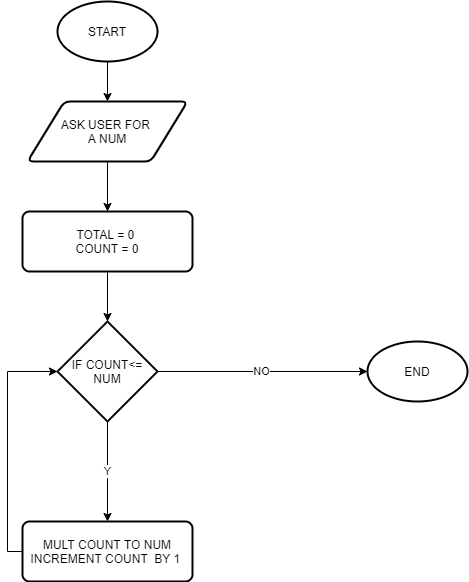

The diagram above was exported from draw.io. Its source (the exported page's mxGraphModel, read from the mxfile embedded in the PNG):
<mxGraphModel dx="247" dy="689" grid="1" gridSize="10" guides="1" tooltips="1" connect="1" arrows="1" fold="1" page="1" pageScale="1" pageWidth="850" pageHeight="1100" math="0" shadow="0">
  <root>
    <mxCell id="0" />
    <mxCell id="1" parent="0" />
    <mxCell id="K-oXAeHtUjmWialUxEam-15" style="edgeStyle=orthogonalEdgeStyle;rounded=0;orthogonalLoop=1;jettySize=auto;html=1;" edge="1" parent="1" source="K-oXAeHtUjmWialUxEam-16" target="K-oXAeHtUjmWialUxEam-20">
      <mxGeometry relative="1" as="geometry" />
    </mxCell>
    <mxCell id="K-oXAeHtUjmWialUxEam-16" value="START" style="strokeWidth=2;html=1;shape=mxgraph.flowchart.start_1;whiteSpace=wrap;" vertex="1" parent="1">
      <mxGeometry x="1010" y="20" width="100" height="60" as="geometry" />
    </mxCell>
    <mxCell id="K-oXAeHtUjmWialUxEam-17" style="edgeStyle=orthogonalEdgeStyle;rounded=0;orthogonalLoop=1;jettySize=auto;html=1;" edge="1" parent="1" source="K-oXAeHtUjmWialUxEam-18" target="K-oXAeHtUjmWialUxEam-23">
      <mxGeometry relative="1" as="geometry" />
    </mxCell>
    <mxCell id="K-oXAeHtUjmWialUxEam-18" value="TOTAL = 0&amp;nbsp;&lt;br&gt;COUNT = 0" style="rounded=1;whiteSpace=wrap;html=1;absoluteArcSize=1;arcSize=14;strokeWidth=2;" vertex="1" parent="1">
      <mxGeometry x="975" y="230" width="170" height="60" as="geometry" />
    </mxCell>
    <mxCell id="K-oXAeHtUjmWialUxEam-19" style="edgeStyle=orthogonalEdgeStyle;rounded=0;orthogonalLoop=1;jettySize=auto;html=1;" edge="1" parent="1" source="K-oXAeHtUjmWialUxEam-20" target="K-oXAeHtUjmWialUxEam-18">
      <mxGeometry relative="1" as="geometry" />
    </mxCell>
    <mxCell id="K-oXAeHtUjmWialUxEam-20" value="ASK USER FOR&amp;nbsp;&lt;br&gt;A NUM" style="shape=parallelogram;html=1;strokeWidth=2;perimeter=parallelogramPerimeter;whiteSpace=wrap;rounded=1;arcSize=12;size=0.23;" vertex="1" parent="1">
      <mxGeometry x="980" y="120" width="160" height="60" as="geometry" />
    </mxCell>
    <mxCell id="K-oXAeHtUjmWialUxEam-21" value="Y" style="edgeStyle=orthogonalEdgeStyle;rounded=0;orthogonalLoop=1;jettySize=auto;html=1;" edge="1" parent="1" source="K-oXAeHtUjmWialUxEam-23" target="K-oXAeHtUjmWialUxEam-25">
      <mxGeometry relative="1" as="geometry" />
    </mxCell>
    <mxCell id="K-oXAeHtUjmWialUxEam-22" value="NO" style="edgeStyle=orthogonalEdgeStyle;rounded=0;orthogonalLoop=1;jettySize=auto;html=1;entryX=0;entryY=0.5;entryDx=0;entryDy=0;entryPerimeter=0;" edge="1" parent="1" source="K-oXAeHtUjmWialUxEam-23" target="K-oXAeHtUjmWialUxEam-26">
      <mxGeometry relative="1" as="geometry" />
    </mxCell>
    <mxCell id="K-oXAeHtUjmWialUxEam-23" value="IF COUNT&amp;lt;=&lt;br&gt;NUM" style="strokeWidth=2;html=1;shape=mxgraph.flowchart.decision;whiteSpace=wrap;" vertex="1" parent="1">
      <mxGeometry x="1010" y="340" width="100" height="100" as="geometry" />
    </mxCell>
    <mxCell id="K-oXAeHtUjmWialUxEam-24" style="edgeStyle=orthogonalEdgeStyle;rounded=0;orthogonalLoop=1;jettySize=auto;html=1;entryX=0;entryY=0.5;entryDx=0;entryDy=0;entryPerimeter=0;" edge="1" parent="1" source="K-oXAeHtUjmWialUxEam-25" target="K-oXAeHtUjmWialUxEam-23">
      <mxGeometry relative="1" as="geometry">
        <Array as="points">
          <mxPoint x="960" y="570" />
          <mxPoint x="960" y="390" />
        </Array>
      </mxGeometry>
    </mxCell>
    <mxCell id="K-oXAeHtUjmWialUxEam-25" value="MULT COUNT TO NUM&lt;br&gt;INCREMENT COUNT&amp;nbsp; BY 1&amp;nbsp;" style="rounded=1;whiteSpace=wrap;html=1;absoluteArcSize=1;arcSize=14;strokeWidth=2;" vertex="1" parent="1">
      <mxGeometry x="975" y="540" width="170" height="60" as="geometry" />
    </mxCell>
    <mxCell id="K-oXAeHtUjmWialUxEam-26" value="END" style="strokeWidth=2;html=1;shape=mxgraph.flowchart.start_1;whiteSpace=wrap;" vertex="1" parent="1">
      <mxGeometry x="1320" y="360" width="100" height="60" as="geometry" />
    </mxCell>
  </root>
</mxGraphModel>